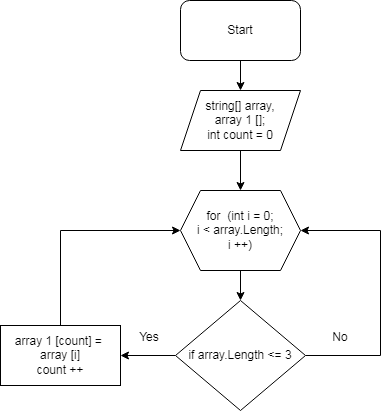

The diagram above was exported from draw.io. Its source (the exported page's mxGraphModel, read from the mxfile embedded in the PNG):
<mxGraphModel dx="1022" dy="514" grid="1" gridSize="10" guides="1" tooltips="1" connect="1" arrows="1" fold="1" page="1" pageScale="1" pageWidth="827" pageHeight="1169" math="0" shadow="0">
  <root>
    <mxCell id="0" />
    <mxCell id="1" parent="0" />
    <mxCell id="YKTOZrr81nt5jH_tBIyh-14" style="edgeStyle=orthogonalEdgeStyle;rounded=0;orthogonalLoop=1;jettySize=auto;html=1;exitX=0.5;exitY=1;exitDx=0;exitDy=0;entryX=0.5;entryY=0;entryDx=0;entryDy=0;" edge="1" parent="1" source="YKTOZrr81nt5jH_tBIyh-5" target="YKTOZrr81nt5jH_tBIyh-8">
      <mxGeometry relative="1" as="geometry" />
    </mxCell>
    <mxCell id="YKTOZrr81nt5jH_tBIyh-5" value="Start" style="rounded=1;whiteSpace=wrap;html=1;" vertex="1" parent="1">
      <mxGeometry x="200" y="30" width="120" height="60" as="geometry" />
    </mxCell>
    <mxCell id="YKTOZrr81nt5jH_tBIyh-15" style="edgeStyle=orthogonalEdgeStyle;rounded=0;orthogonalLoop=1;jettySize=auto;html=1;exitX=0.5;exitY=1;exitDx=0;exitDy=0;entryX=0.5;entryY=0;entryDx=0;entryDy=0;" edge="1" parent="1" source="YKTOZrr81nt5jH_tBIyh-8" target="YKTOZrr81nt5jH_tBIyh-10">
      <mxGeometry relative="1" as="geometry" />
    </mxCell>
    <mxCell id="YKTOZrr81nt5jH_tBIyh-8" value="string[] array,&lt;br&gt;array 1 [];&lt;br&gt;int count = 0" style="shape=parallelogram;perimeter=parallelogramPerimeter;whiteSpace=wrap;html=1;fixedSize=1;" vertex="1" parent="1">
      <mxGeometry x="200" y="120" width="120" height="60" as="geometry" />
    </mxCell>
    <mxCell id="YKTOZrr81nt5jH_tBIyh-16" style="edgeStyle=orthogonalEdgeStyle;rounded=0;orthogonalLoop=1;jettySize=auto;html=1;exitX=0.5;exitY=1;exitDx=0;exitDy=0;entryX=0.5;entryY=0;entryDx=0;entryDy=0;" edge="1" parent="1" source="YKTOZrr81nt5jH_tBIyh-10" target="YKTOZrr81nt5jH_tBIyh-13">
      <mxGeometry relative="1" as="geometry" />
    </mxCell>
    <mxCell id="YKTOZrr81nt5jH_tBIyh-10" value="for&amp;nbsp; (int i = 0;&lt;br&gt;i &amp;lt; array.Length;&lt;br&gt;i ++)" style="shape=hexagon;perimeter=hexagonPerimeter2;whiteSpace=wrap;html=1;fixedSize=1;" vertex="1" parent="1">
      <mxGeometry x="200" y="220" width="120" height="80" as="geometry" />
    </mxCell>
    <mxCell id="YKTOZrr81nt5jH_tBIyh-18" style="edgeStyle=orthogonalEdgeStyle;rounded=0;orthogonalLoop=1;jettySize=auto;html=1;exitX=0.5;exitY=0;exitDx=0;exitDy=0;entryX=0;entryY=0.5;entryDx=0;entryDy=0;" edge="1" parent="1" source="YKTOZrr81nt5jH_tBIyh-11" target="YKTOZrr81nt5jH_tBIyh-10">
      <mxGeometry relative="1" as="geometry" />
    </mxCell>
    <mxCell id="YKTOZrr81nt5jH_tBIyh-11" value="array 1 [count] =&amp;nbsp;&lt;br&gt;array [i]&lt;br&gt;count ++" style="rounded=0;whiteSpace=wrap;html=1;" vertex="1" parent="1">
      <mxGeometry x="20" y="355" width="120" height="60" as="geometry" />
    </mxCell>
    <mxCell id="YKTOZrr81nt5jH_tBIyh-17" style="edgeStyle=orthogonalEdgeStyle;rounded=0;orthogonalLoop=1;jettySize=auto;html=1;exitX=0;exitY=0.5;exitDx=0;exitDy=0;entryX=1;entryY=0.5;entryDx=0;entryDy=0;" edge="1" parent="1" source="YKTOZrr81nt5jH_tBIyh-13" target="YKTOZrr81nt5jH_tBIyh-11">
      <mxGeometry relative="1" as="geometry" />
    </mxCell>
    <mxCell id="YKTOZrr81nt5jH_tBIyh-19" style="edgeStyle=orthogonalEdgeStyle;rounded=0;orthogonalLoop=1;jettySize=auto;html=1;exitX=1;exitY=0.5;exitDx=0;exitDy=0;entryX=1;entryY=0.5;entryDx=0;entryDy=0;" edge="1" parent="1" source="YKTOZrr81nt5jH_tBIyh-13" target="YKTOZrr81nt5jH_tBIyh-10">
      <mxGeometry relative="1" as="geometry">
        <Array as="points">
          <mxPoint x="400" y="385" />
          <mxPoint x="400" y="260" />
        </Array>
      </mxGeometry>
    </mxCell>
    <mxCell id="YKTOZrr81nt5jH_tBIyh-13" value="if array.Length &amp;lt;= 3" style="rhombus;whiteSpace=wrap;html=1;" vertex="1" parent="1">
      <mxGeometry x="195" y="330" width="130" height="110" as="geometry" />
    </mxCell>
    <mxCell id="YKTOZrr81nt5jH_tBIyh-20" value="Yes" style="text;html=1;strokeColor=none;fillColor=none;align=center;verticalAlign=middle;whiteSpace=wrap;rounded=0;" vertex="1" parent="1">
      <mxGeometry x="139" y="352" width="60" height="30" as="geometry" />
    </mxCell>
    <mxCell id="YKTOZrr81nt5jH_tBIyh-21" value="No" style="text;html=1;strokeColor=none;fillColor=none;align=center;verticalAlign=middle;whiteSpace=wrap;rounded=0;" vertex="1" parent="1">
      <mxGeometry x="330" y="352" width="60" height="30" as="geometry" />
    </mxCell>
  </root>
</mxGraphModel>